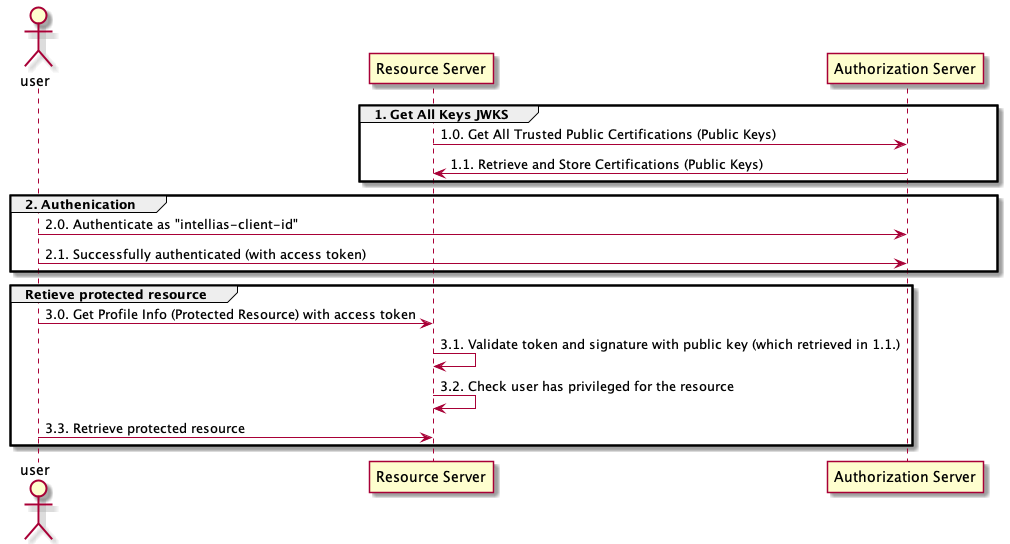

The diagram above was rendered by PlantUML. Its source (embedded in the PNG):
@startuml

actor user as user
participant resource as "Resource Server"
participant auth as "Authorization Server"

group 1. Get All Keys JWKS
resource -> auth: 1.0. Get All Trusted Public Certifications (Public Keys)
resource <- auth: 1.1. Retrieve and Store Certifications (Public Keys)
end group

group 2. Authenication
user -> auth: 2.0. Authenticate as "intellias-client-id"
auth <- user: 2.1. Successfully authenticated (with access token)
end

group Retieve protected resource
user -> resource: 3.0. Get Profile Info (Protected Resource) with access token
resource -> resource: 3.1. Validate token and signature with public key (which retrieved in 1.1.)
resource -> resource: 3.2. Check user has privileged for the resource
resource <- user: 3.3. Retrieve protected resource
end group

@enduml